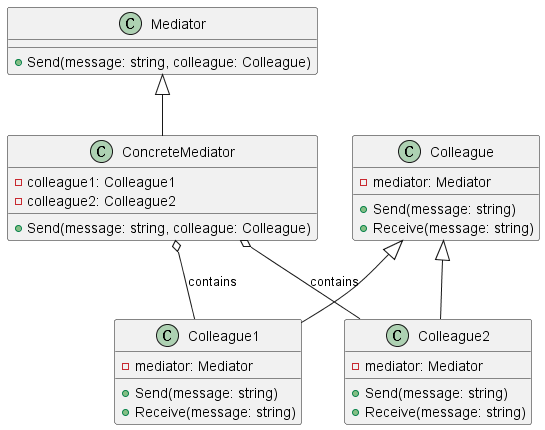

The diagram above was rendered by PlantUML. Its source (embedded in the PNG):
@startuml
!define RECTANGLE class

RECTANGLE Mediator {
  +Send(message: string, colleague: Colleague)
}

RECTANGLE ConcreteMediator {
  -colleague1: Colleague1
  -colleague2: Colleague2
  +Send(message: string, colleague: Colleague)
}

RECTANGLE Colleague {
  -mediator: Mediator
  +Send(message: string)
  +Receive(message: string)
}

RECTANGLE Colleague1 {
  -mediator: Mediator
  +Send(message: string)
  +Receive(message: string)
}

RECTANGLE Colleague2 {
  -mediator: Mediator
  +Send(message: string)
  +Receive(message: string)
}

Mediator <|-- ConcreteMediator
Colleague <|-- Colleague1
Colleague <|-- Colleague2

ConcreteMediator o-- Colleague1 : contains
ConcreteMediator o-- Colleague2 : contains

@enduml